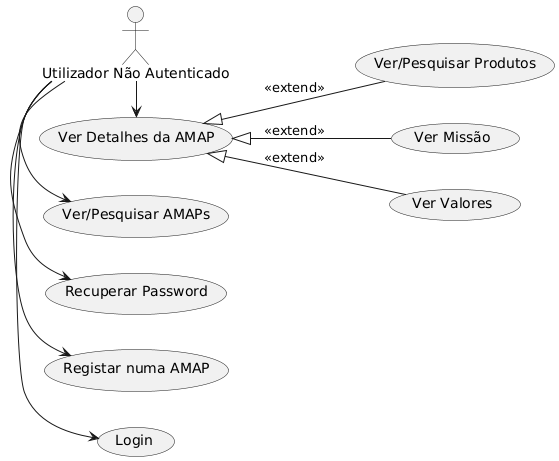

The diagram above was rendered by PlantUML. Its source (embedded in the PNG):
@startuml
left to right direction
actor "Utilizador Não Autenticado" as UnauthUser

UnauthUser -> (Login)
UnauthUser -> (Registar numa AMAP)
UnauthUser -> (Recuperar Password)
UnauthUser -> (Ver/Pesquisar AMAPs)
UnauthUser -> (Ver Detalhes da AMAP)
(Ver Detalhes da AMAP) <|-- (Ver/Pesquisar Produtos) : <<extend>>
(Ver Detalhes da AMAP) <|-- (Ver Missão) : <<extend>>
(Ver Detalhes da AMAP) <|-- (Ver Valores) : <<extend>>
@enduml